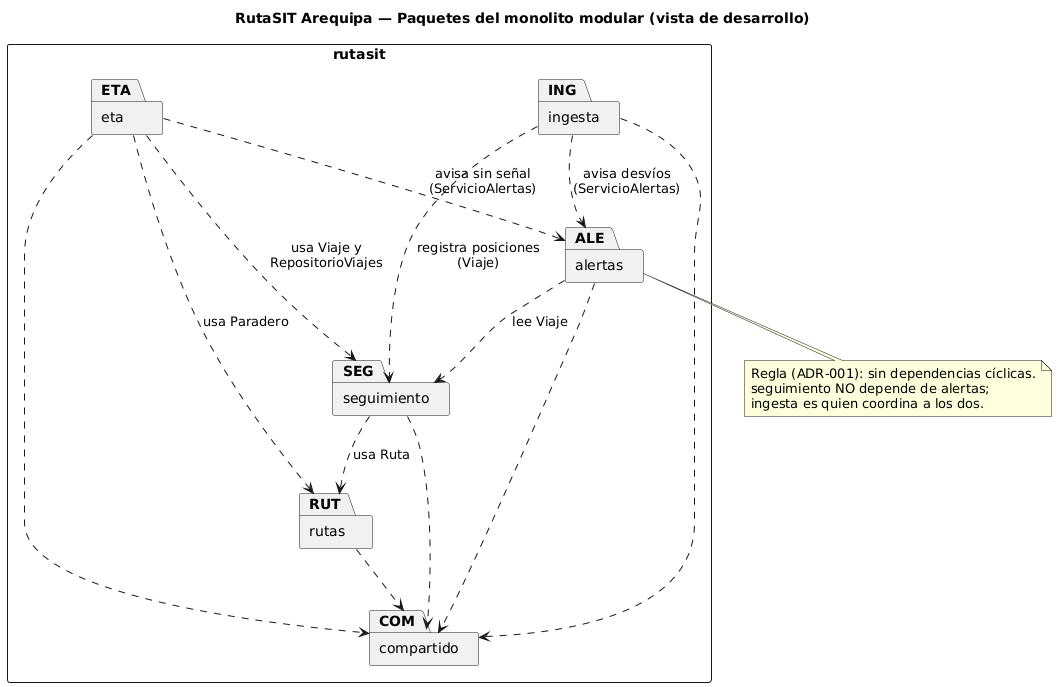

The diagram above was rendered by PlantUML. Its source (embedded in the PNG):
@startuml paquetes
skinparam shadowing false
skinparam defaultFontName Arial
skinparam packageStyle rectangle
skinparam ranksep 60
skinparam nodesep 50
title RutaSIT Arequipa — Paquetes del monolito modular (vista de desarrollo)
package "rutasit" {
  package "ingesta" as ING
  package "seguimiento" as SEG
  package "eta" as ETA
  package "alertas" as ALE
  package "rutas" as RUT
  package "compartido" as COM
}
ING ..> SEG : registra posiciones\n(Viaje)
ING ..> ALE : avisa desvíos\n(ServicioAlertas)
ETA ..> SEG : usa Viaje y\nRepositorioViajes
ETA ..> RUT : usa Paradero
ETA ..> ALE : avisa sin señal\n(ServicioAlertas)
ALE ..> SEG : lee Viaje
SEG ..> RUT : usa Ruta
ING ..> COM
SEG ..> COM
ETA ..> COM
ALE ..> COM
RUT ..> COM
note bottom of ALE
  Regla (ADR-001): sin dependencias cíclicas.
  seguimiento NO depende de alertas;
  ingesta es quien coordina a los dos.
end note
@enduml